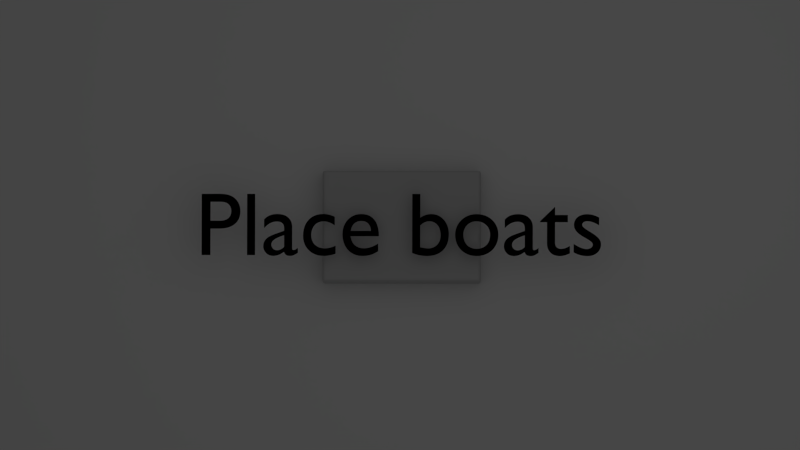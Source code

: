 # Source: button.blend  (saved by Blender 2.59.1; exported with 4.5.12 LTS)
import bpy
from mathutils import Matrix  # noqa: F401  (used for matrix-valued properties, if any)

bpy.ops.wm.read_factory_settings(use_empty=True)
scene = bpy.context.scene
scene.name = 'Scene'

# ---- collections
col_collection_1 = bpy.data.collections.new('Collection 1'); scene.collection.children.link(col_collection_1)

# ---- materials (node trees are filled in below, after node groups)
mat_text = bpy.data.materials.new('text')
mat_text.alpha_threshold = 0.0
mat_text.use_transparent_shadow = False
mat_text.diffuse_color = (0.0, 0.0, 0.0, 1.0)
mat_text.roughness = 0.5
mat_text.specular_intensity = 0.0566
mat_text.line_color = (0.0, 0.0, 0.0, 1.0)
mat_onlyshadow = bpy.data.materials.new('onlyshadow')
mat_onlyshadow.alpha_threshold = 0.0
mat_onlyshadow.use_transparent_shadow = False
mat_onlyshadow.roughness = 0.5
mat_onlyshadow.line_color = (0.0, 0.0, 0.0, 1.0)
mat_button = bpy.data.materials.new('button')
mat_button.alpha_threshold = 0.0
mat_button.use_transparent_shadow = False
mat_button.diffuse_color = (0.5596, 0.5596, 0.5596, 1.0)
mat_button.roughness = 0.5
mat_button.line_color = (0.0, 0.0, 0.0, 1.0)

# ---- material node trees

# ---- world
world_world = bpy.data.worlds.new('World'); scene.world = world_world
world_world.color = (0.05088, 0.05088, 0.05088)
world_world.use_sun_shadow = False
world_world.sun_shadow_jitter_overblur = 0.0
world_world.cycles.sampling_method = 'MANUAL'
world_world.cycles.sample_map_resolution = 256
world_world.light_settings.ao_factor = 0.2

# ---- cameras
cam_camera = bpy.data.cameras.new('Camera')
cam_camera.type = 'ORTHO'
cam_camera.clip_end = 100.0
cam_camera.lens = 35.0
cam_camera.ortho_scale = 7.314
cam_camera.dof.focus_distance = 0.0
cam_camera.dof.aperture_fstop = 128.0

# ---- lights
light_lamp = bpy.data.lights.new('Lamp', 'POINT')
light_lamp.transmission_factor = 0.0
light_lamp.cutoff_distance = 30.0
light_lamp.energy = 200.0
light_lamp.shadow_buffer_clip_start = 1.001
light_lamp.shadow_soft_size = 10.0
light_lamp.shadow_maximum_resolution = 0.006
light_lamp.use_absolute_resolution = True
light_lamp.cycles.use_multiple_importance_sampling = False

# ---- meshes
me_plane = bpy.data.meshes.new('Plane')
me_plane.from_pydata([(1.0, 1.0, 0.0), (1.0, -1.0, 0.0), (-1.0, -1.0, 0.0), (-1.0, 1.0, 0.0)], [], [(0, 3, 2, 1)])
me_plane.materials.append(mat_onlyshadow)
me_plane.use_remesh_preserve_volume = False
me_plane.use_remesh_preserve_attributes = False
me_plane.use_mirror_vertex_groups = False
me_plane.update()
me_cube = bpy.data.meshes.new('Cube')
me_cube.from_pydata([(1.0, 1.0, -1.0), (1.0, -1.0, -1.0), (-1.0, -1.0, -1.0), (-1.0, 1.0, -1.0), (1.0, 1.0, 1.0), (1.0, -1.0, 1.0), (-1.0, -1.0, 1.0), (-1.0, 1.0, 1.0), (1.788e-07, 1.0, -1.0), (0.0, -1.0, -1.0), (2.384e-07, 1.0, 1.0), (-5.364e-07, -1.0, 1.0), (0.5, 1.0, -1.0), (0.5, -1.0, -1.0), (0.5, 1.0, 1.0), (0.5, -1.0, 1.0), (-0.5, 1.0, -1.0), (-0.5, -1.0, -1.0), (-0.5, 1.0, 1.0), (-0.5, -1.0, 1.0), (1.0, -5.96e-08, -1.0), (-1.0, 2.98e-07, -1.0), (1.0, -5.364e-07, 1.0), (-1.0, 1.788e-07, 1.0), (8.941e-08, 1.192e-07, -1.0), (-1.49e-07, -1.788e-07, 1.0), (0.5, 5.96e-08, -1.0), (0.5, -3.576e-07, 1.0), (-0.5, 2.384e-07, -1.0), (-0.5, 0.0, 1.0), (1.0, 0.5, -1.0), (-1.0, 0.5, -1.0), (1.0, 0.5, 1.0), (-1.0, 0.5, 1.0), (1.341e-07, 0.5, -1.0), (4.47e-08, 0.5, 1.0), (0.5, 0.5, -1.0), (0.5, 0.5, 1.0), (-0.5, 0.5, -1.0), (-0.5, 0.5, 1.0), (1.0, -0.5, -1.0), (-1.0, -0.5, -1.0), (1.0, -0.5, 1.0), (-1.0, -0.5, 1.0), (4.47e-08, -0.5, -1.0), (-3.427e-07, -0.5, 1.0), (0.5, -0.5, -1.0), (0.5, -0.5, 1.0), (-0.5, -0.5, -1.0), (-0.5, -0.5, 1.0), (-0.9553, 1.0, -1.0), (-0.9553, -1.0, -1.0), (-0.9553, 1.0, 1.0), (-0.9553, -1.0, 1.0), (-0.9553, 2.927e-07, -1.0), (-0.9553, 1.628e-07, 1.0), (-0.9553, 0.5, -1.0), (-0.9553, 0.5, 1.0), (-0.9553, -0.5, -1.0), (-0.9553, -0.5, 1.0), (0.9534, 1.0, -1.0), (0.9534, -1.0, -1.0), (0.9534, 1.0, 1.0), (0.9534, -1.0, 1.0), (0.9534, -4.85e-08, -1.0), (0.9534, -5.198e-07, 1.0), (0.9534, 0.5, -1.0), (0.9534, 0.5, 1.0), (0.9534, -0.5, -1.0), (0.9534, -0.5, 1.0), (1.0, -0.9231, -1.0), (-1.0, -0.9231, -1.0), (1.0, -0.9231, 1.0), (-1.0, -0.9231, 1.0), (6.877e-09, -0.9231, -1.0), (-5.066e-07, -0.9231, 1.0), (0.5, -0.9231, -1.0), (0.5, -0.9231, 1.0), (-0.5, -0.9231, -1.0), (-0.5, -0.9231, 1.0), (-0.9553, -0.9231, -1.0), (-0.9553, -0.9231, 1.0), (0.9534, -0.9231, -1.0), (0.9534, -0.9231, 1.0), (1.0, 0.9287, -1.0), (-1.0, 0.9287, -1.0), (1.0, 0.9287, 1.0), (-1.0, 0.9287, 1.0), (1.724e-07, 0.9287, -1.0), (2.108e-07, 0.9287, 1.0), (0.5, 0.9287, -1.0), (0.5, 0.9287, 1.0), (-0.5, 0.9287, -1.0), (-0.5, 0.9287, 1.0), (-0.9553, 0.9287, -1.0), (-0.9553, 0.9287, 1.0), (0.9534, 0.9287, -1.0), (0.9534, 0.9287, 1.0)], [], [(15, 11, 9, 13), (12, 8, 10, 14), (11, 19, 17, 9), (8, 16, 18, 10), (32, 22, 20, 30), (23, 33, 31, 21), (24, 34, 36, 26), (35, 25, 27, 37), (28, 38, 34, 24), (39, 29, 25, 35), (22, 42, 40, 20), (43, 23, 21, 41), (44, 24, 26, 46), (25, 45, 47, 27), (48, 28, 24, 44), (29, 49, 45, 25), (19, 53, 51, 17), (53, 6, 2, 51), (16, 50, 52, 18), (50, 3, 7, 52), (31, 56, 54, 21), (56, 38, 28, 54), (23, 55, 57, 33), (55, 29, 39, 57), (21, 54, 58, 41), (54, 28, 48, 58), (43, 59, 55, 23), (59, 49, 29, 55), (5, 63, 61, 1), (63, 15, 13, 61), (0, 60, 62, 4), (60, 12, 14, 62), (36, 66, 64, 26), (66, 30, 20, 64), (27, 65, 67, 37), (65, 22, 32, 67), (26, 64, 68, 46), (64, 20, 40, 68), (47, 69, 65, 27), (69, 42, 22, 65), (42, 72, 70, 40), (72, 5, 1, 70), (6, 73, 71, 2), (73, 43, 41, 71), (9, 74, 76, 13), (74, 44, 46, 76), (45, 75, 77, 47), (75, 11, 15, 77), (17, 78, 74, 9), (78, 48, 44, 74), (49, 79, 75, 45), (79, 19, 11, 75), (58, 80, 71, 41), (80, 51, 2, 71), (48, 78, 80, 58), (78, 17, 51, 80), (53, 81, 73, 6), (81, 59, 43, 73), (19, 79, 81, 53), (79, 49, 59, 81), (68, 82, 76, 46), (82, 61, 13, 76), (40, 70, 82, 68), (70, 1, 61, 82), (63, 83, 77, 15), (83, 69, 47, 77), (5, 72, 83, 63), (72, 42, 69, 83), (30, 84, 86, 32), (84, 0, 4, 86), (33, 87, 85, 31), (87, 7, 3, 85), (34, 88, 90, 36), (88, 8, 12, 90), (10, 89, 91, 14), (89, 35, 37, 91), (38, 92, 88, 34), (92, 16, 8, 88), (18, 93, 89, 10), (93, 39, 35, 89), (50, 94, 85, 3), (94, 56, 31, 85), (16, 92, 94, 50), (92, 38, 56, 94), (57, 95, 87, 33), (95, 52, 7, 87), (39, 93, 95, 57), (93, 18, 52, 95), (66, 96, 84, 30), (0, 84, 96, 60), (36, 90, 96, 66), (90, 12, 60, 96), (67, 97, 91, 37), (97, 62, 14, 91), (32, 86, 97, 67), (86, 4, 62, 97)])
me_cube.materials.append(mat_button)
me_cube.use_remesh_preserve_volume = False
me_cube.use_remesh_preserve_attributes = False
me_cube.use_mirror_vertex_groups = False
me_cube.update()

# ---- curves / text
txt_text = bpy.data.curves.new('Text', 'FONT')
txt_text.dimensions = '2D'
txt_text.body = 'Place boats'
txt_text.materials.append(mat_text)
txt_text.use_path_clamp = True
txt_text.bevel_resolution = 0
lat_lattice = bpy.data.lattices.new('Lattice')
lat_lattice.points_u = 5
lat_lattice.points_v = 3
lat_lattice.points.foreach_set('co_deform', [-0.5, -0.5, -0.5, -0.25, -0.5, -0.5, 0.0, -0.5, -0.5, 0.25, -0.5, -0.5, 0.5, -0.5, -0.5, -0.5, 0.0, -0.5, -0.25, 0.0, -0.5, 0.0, 0.0, -0.5, 0.25, 0.0, -0.5, 0.5, 0.0, -0.5, -0.5, 0.5, -0.5, -0.25, 0.5, -0.5, 0.0, 0.5, -0.5, 0.25, 0.5, -0.5, 0.5, 0.5, -0.5, -0.5, -0.5, 0.5, -0.25, -0.5, 0.5, 0.0, -0.5, 0.5, 0.25, -0.5, 0.5, 0.5, -0.5, 0.5, -0.5, 0.0, 0.5, -0.25, 0.0, -0.2217, 0.0, 0.0, -0.2217, 0.25, 0.0, -0.2217, 0.5, 0.0, 0.5, -0.5, 0.5, 0.5, -0.25, 0.5, 0.5, 0.0, 0.5, 0.5, 0.25, 0.5, 0.5, 0.5, 0.5, 0.5])

# ---- objects
ob_text = bpy.data.objects.new('Text', txt_text)
ob_lattice = bpy.data.objects.new('Lattice', lat_lattice)
ob_plane = bpy.data.objects.new('Plane', me_plane)
ob_cube = bpy.data.objects.new('Cube', me_cube)
ob_lamp = bpy.data.objects.new('Lamp', light_lamp)
ob_camera = bpy.data.objects.new('Camera', cam_camera)

# ---- transforms, parenting, visibility, modifiers, constraints
ob_text.location = (-1.842, -0.3188, 0.3304)
ob_text.scale = (0.823, 0.823, 0.823)
ob_text.lineart.crease_threshold = 0.0
ob_lattice.location = (0.05394, -0.09356, 0.4822)
ob_lattice.scale = (6.108, 2.461, 1.0)
ob_lattice.lineart.crease_threshold = 0.0
ob_plane.location = (0.0, 0.0, 0.0)
ob_plane.scale = (10.31, 10.31, 10.31)
ob_plane.lineart.crease_threshold = 0.0
ob_cube.location = (0.0, 0.0, 0.2182)
ob_cube.scale = (2.9, 1.0, 0.2)
ob_cube.lock_rotations_4d = False
ob_cube.empty_display_type = 'ARROWS'
ob_cube.lineart.crease_threshold = 0.0
_m = ob_cube.modifiers.new('Lattice', 'LATTICE')
_m.object = ob_lattice
_m = ob_cube.modifiers.new('Subsurf', 'SUBSURF')
_m.uv_smooth = 'PRESERVE_CORNERS'
_m.levels = 3
_m.render_levels = 4
_m.show_only_control_edges = False
ob_lamp.location = (1.684, 0.7196, 8.956)
ob_lamp.rotation_euler = (0.6503, 0.05522, 1.866)
ob_lamp.lock_rotations_4d = False
ob_lamp.empty_display_type = 'ARROWS'
ob_lamp.color = (0.0, 0.0, 0.0, 0.0)
ob_lamp.lineart.crease_threshold = 0.0
ob_camera.location = (0.1816, -0.6136, 6.882)
ob_camera.rotation_euler = (0.08705, 0.02297, 0.00272)
ob_camera.lock_rotations_4d = False
ob_camera.empty_display_type = 'ARROWS'
ob_camera.color = (0.0, 0.0, 0.0, 0.0)
ob_camera.display_type = 'WIRE'
ob_camera.lineart.crease_threshold = 0.0

# ---- collection membership
col_collection_1.objects.link(ob_text)
col_collection_1.objects.link(ob_lattice)
col_collection_1.objects.link(ob_plane)
col_collection_1.objects.link(ob_cube)
col_collection_1.objects.link(ob_lamp)
col_collection_1.objects.link(ob_camera)

# ---- scene / render settings (as saved in the file)
scene.camera = ob_camera
scene.frame_start = 1; scene.frame_end = 250; scene.frame_set(1)
scene.render.engine = 'BLENDER_EEVEE_NEXT'
scene.render.image_settings.compression = 90
scene.render.resolution_percentage = 50
scene.render.dither_intensity = 0.0
scene.render.bake_margin = 2
scene.render.bake_bias = 0.0
scene.cycles.use_denoising = False
scene.cycles.samples = 10
scene.cycles.sampling_pattern = 'TABULATED_SOBOL'
scene.cycles.light_sampling_threshold = 0.0
scene.cycles.use_adaptive_sampling = False
scene.cycles.use_light_tree = False
scene.cycles.blur_glossy = 0.0
scene.cycles.volume_bounces = 1
scene.cycles.pixel_filter_type = 'GAUSSIAN'
scene.cycles.sample_clamp_indirect = 0.0
scene.view_settings.view_transform = 'Standard'
bpy.context.view_layer.update()
